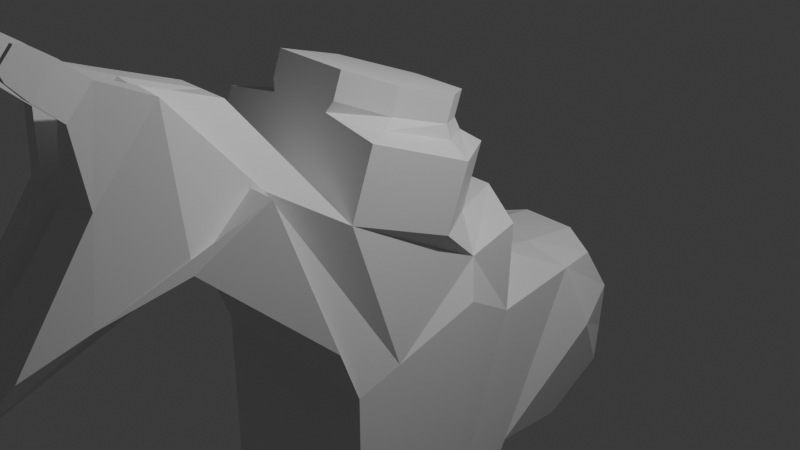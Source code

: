 # Source: first_attempt.blend  (saved by Blender 4.3.34; exported with 4.5.12 LTS)
import bpy
from mathutils import Matrix  # noqa: F401  (used for matrix-valued properties, if any)

bpy.ops.wm.read_factory_settings(use_empty=True)
scene = bpy.context.scene
scene.name = 'Scene'

# ---- collections
col_collection = bpy.data.collections.new('Collection'); scene.collection.children.link(col_collection)

# ---- materials (node trees are filled in below, after node groups)
mat_material = bpy.data.materials.new('Material')
mat_material.alpha_threshold = 0.0
mat_material.roughness = 0.5
mat_material.line_color = (0.0, 0.0, 0.0, 1.0)

# ---- material node trees
mat_material.use_nodes = True; mat_material.node_tree.nodes.clear()
_N = mat_material.node_tree.nodes; _L = mat_material.node_tree.links
n0 = _N.new('ShaderNodeOutputMaterial'); n0.name = 'Material Output'; n0.location = (300, 300)
n1 = _N.new('ShaderNodeBsdfPrincipled'); n1.name = 'Principled BSDF'; n1.location = (10, 300)
n1.inputs[3].default_value = 1.45
_L.new(n1.outputs[0], n0.inputs[0])
n0.is_active_output = True

# ---- world
world_world = bpy.data.worlds.new('World'); scene.world = world_world
world_world.use_nodes = True; world_world.node_tree.nodes.clear()
_N = world_world.node_tree.nodes; _L = world_world.node_tree.links
n0 = _N.new('ShaderNodeOutputWorld'); n0.name = 'World Output'; n0.location = (300, 300)
n1 = _N.new('ShaderNodeBackground'); n1.name = 'Background'; n1.location = (10, 300)
n1.inputs[0].default_value = (0.05088, 0.05088, 0.05088, 1.0)
_L.new(n1.outputs[0], n0.inputs[0])
n0.is_active_output = True
world_world.color = (0.05088, 0.05088, 0.05088)
world_world.sun_shadow_jitter_overblur = 0.0

# ---- cameras
cam_camera = bpy.data.cameras.new('Camera')
cam_camera.clip_end = 100.0
cam_camera.ortho_scale = 7.314

# ---- lights
light_light = bpy.data.lights.new('Light', 'POINT')
light_light.energy = 1000.0
light_light.shadow_soft_size = 0.1

# ---- meshes
me_cube = bpy.data.meshes.new('Cube')
me_cube.from_pydata([(0.8405, 0.7521, -1.018), (1.0, -1.44, -1.0), (-0.8474, 0.7521, -1.018), (-1.0, -1.44, -1.0), (-0.8474, 0.8307, -2.73), (-1.0, -1.44, -3.043), (0.8405, 0.8307, -2.73), (1.0, -1.44, -3.043), (0.7341, 1.797, -2.899), (-0.7456, 1.797, -2.899), (-1.0, -2.289, 1.297), (1.0, -2.289, 1.297), (-1.0, 0.0593, -0.5703), (1.0, 0.0593, -0.5703), (-1.0, -0.118, -3.043), (1.0, -0.118, -3.043), (-1.0, -0.9324, -0.8546), (1.0, -1.48, 0.7846), (-1.0, -0.9924, -3.043), (-1.0, -1.48, 0.7846), (1.0, -0.9324, -0.8546), (1.0, -0.9924, -3.043), (0.8006, 2.444, -2.394), (0.8006, 1.772, -0.9103), (-0.8092, 1.772, -0.9103), (-0.8092, 2.444, -2.394), (0.3343, 0.9603, 0.2067), (0.7959, 0.8441, -0.0488), (-0.7959, 0.8441, -0.0488), (-0.3343, 0.9603, 0.2067), (0.8469, 0.2046, -0.1751), (0.4915, 0.4102, 0.1368), (1.0, -0.3157, 0.2855), (-0.4915, 0.4102, 0.1368), (-0.8469, 0.2046, -0.1751), (-1.0, -0.3157, 0.2855), (0.4849, -2.895, 2.15), (0.7298, -2.166, 1.234), (-0.7368, -2.166, 1.234), (-0.4888, -2.895, 2.15), (-0.5052, -4.339, 0.273), (-0.671, -3.736, 0.5526), (0.5, -4.339, 0.273), (0.6622, -3.736, 0.5526), (-1.0, -0.9924, -4.078), (-1.0, -1.44, -4.078), (0.7265, 0.347, -3.495), (-1.0, 0.5602, -4.078), (1.0, -1.44, -4.078), (1.0, -0.118, -4.078), (-1.0, -0.118, -4.078), (1.0, -0.9924, -4.078), (0.7341, 2.237, -0.9109), (0.7341, 2.586, -2.012), (-0.7456, 2.586, -2.012), (-0.7456, 2.237, -0.9109), (1.0, 1.966, -1.636), (-1.0, 1.966, -1.636), (0.8006, 2.528, -1.425), (-0.8092, 2.528, -1.425), (-0.01145, 1.027, -0.5477), (5.03e-05, -1.44, -1.0), (5.03e-05, 0.5602, -3.043), (5.03e-05, -1.44, -3.043), (-0.008575, 1.948, -2.935), (5.03e-05, -2.289, 1.297), (5.03e-05, -0.118, -3.043), (5.03e-05, -0.9924, -3.043), (5.03e-05, -1.48, 0.7846), (-0.008575, 2.545, -2.582), (-0.008575, 1.671, -0.7199), (-0.008743, -2.197, 1.916), (-0.003833, -2.771, 2.038), (-0.003833, -4.497, 0.1212), (5.03e-05, -4.667, -0.2977), (-0.007101, 0.5602, -3.094), (-0.01041, -1.44, -3.059), (-0.007101, -0.118, -3.094), (-0.01041, -0.9924, -3.059), (-0.008575, 2.739, -2.038), (-0.008575, 2.424, -0.8106), (-0.008575, 2.585, -1.315), (0.1544, -1.44, -1.0), (0.1544, -1.44, -3.043), (0.1544, -2.289, 1.297), (0.1544, -1.48, 0.7846), (0.3174, 1.671, -0.7199), (0.1429, -2.867, 2.147), (0.1544, -4.667, -0.2977), (0.1049, -1.44, -3.26), (0.3174, 2.424, -0.8106), (0.3174, 2.585, -1.315), (0.3717, 1.027, -0.5477), (0.3117, 0.995, -3.094), (0.3174, 1.948, -2.935), (0.1544, -0.118, -3.043), (0.1544, -0.9924, -3.043), (0.3174, 2.545, -2.582), (0.2997, -2.197, 1.916), (0.1617, -4.497, 0.1212), (0.3086, 0.4003, -3.363), (0.13, -0.118, -3.26), (0.1049, -0.9924, -3.26), (0.3174, 2.739, -2.038), (-0.3853, 1.027, -0.5477), (-0.1909, 0.5602, -3.043), (-0.3367, 1.948, -2.935), (-0.1909, -0.118, -3.043), (-0.1909, -0.9924, -3.043), (-0.3367, 2.545, -2.582), (-0.3137, -2.197, 1.916), (-0.1749, -4.497, 0.1212), (-0.1593, 0.5602, -3.257), (-0.1593, -0.118, -3.257), (-0.1309, -0.9924, -3.292), (-0.3367, 2.739, -2.038), (-0.1909, -1.44, -1.0), (-0.1909, -1.44, -3.043), (-0.1909, -2.289, 1.297), (-0.1909, -1.48, 0.7846), (-0.3367, 1.671, -0.7199), (-0.1567, -2.867, 2.147), (-0.1909, -4.667, -0.2977), (-0.1309, -1.44, -3.292), (-0.3367, 2.424, -0.8106), (-0.3367, 2.585, -1.315), (-1.0, -0.9324, -0.8546), (-1.0, -0.9924, -3.043), (1.0, -0.9324, -0.8546), (1.0, -0.9924, -3.043), (1.0, -1.48, 0.7846), (-1.0, -1.48, 0.7846), (-1.0, -0.9924, -4.078), (1.0, -0.9924, -4.078), (-0.01041, -0.9924, -3.059), (5.03e-05, -1.48, 0.7846), (0.1544, -1.48, 0.7846), (0.1049, -0.9924, -3.26), (-0.1309, -0.9924, -3.292), (-0.1909, -1.48, 0.7846), (-1.0, -1.65, -0.4306), (1.0, -1.65, -0.4306), (-0.4789, -3.534, 1.405), (-0.8654, -2.969, 0.8186), (0.8654, -2.969, 0.8186), (0.4758, -3.534, 1.405), (5.03e-05, -1.65, -0.4306), (-0.00384, -3.572, 1.225), (0.1263, -3.619, 1.375), (0.1544, -1.65, -0.4306), (-0.1909, -1.65, -0.4306), (-0.1361, -3.619, 1.375), (0.1848, -3.32, 2.341), (0.1893, -3.561, 2.551), (0.3182, -3.561, 2.551), (0.3227, -3.32, 2.341), (-0.3265, -3.569, 2.064), (-0.322, -3.803, 2.28), (-0.322, -3.561, 2.551), (-0.3265, -3.32, 2.341), (-0.2015, -3.561, 2.551), (-0.197, -3.32, 2.341), (0.3182, -3.803, 2.28), (0.3227, -3.569, 2.064), (0.1848, -3.569, 2.064), (0.1893, -3.803, 2.28), (-0.2015, -3.803, 2.28), (-0.197, -3.569, 2.064), (0.2283, -3.848, 2.707), (0.2792, -3.848, 2.707), (-0.2843, -3.99, 2.549), (-0.2843, -3.848, 2.707), (-0.2392, -3.848, 2.707), (0.2792, -3.99, 2.549), (0.2283, -3.99, 2.549), (-0.2392, -3.99, 2.549), (0.2169, -3.748, 2.681), (0.2905, -3.748, 2.681), (-0.2944, -3.953, 2.452), (-0.2944, -3.748, 2.681), (-0.2291, -3.748, 2.681), (0.2905, -3.953, 2.452), (0.2169, -3.953, 2.452), (-0.2291, -3.953, 2.452), (0.3174, 2.739, -2.038), (-0.008575, 2.739, -2.038), (-0.3367, 2.424, -0.8106), (-0.008575, 2.424, -0.8106), (0.3174, 2.424, -0.8106), (0.3174, 2.585, -1.315), (-0.3367, 2.739, -2.038), (-0.3367, 2.585, -1.315), (0.3505, -1.205, 1.554), (0.7601, -0.8746, 1.413), (0.3569, 0.4795, 0.9487), (0.8557, -0.1649, 1.155), (-0.8557, -0.1649, 1.155), (-0.3569, 0.4795, 0.9487), (-0.7704, -0.8746, 1.413), (-0.3663, -1.205, 1.554), (-0.01033, -1.205, 1.554), (0.1544, -1.238, 1.463), (1.0, -1.238, 1.463), (0.4915, 0.6529, 0.8153), (1.0, -0.07302, 0.964), (-1.0, -0.07302, 0.964), (-0.4915, 0.6529, 0.8153), (-1.0, -1.238, 1.463), (-0.1909, -1.238, 1.463), (5.03e-05, -1.238, 1.463), (0.1544, -1.238, 1.463), (1.0, -1.238, 1.463), (0.4915, 0.6529, 0.8153), (1.0, -0.07302, 0.964), (-1.0, -0.07302, 0.964), (-0.4915, 0.6529, 0.8153), (-1.0, -1.238, 1.463), (-0.1909, -1.238, 1.463), (5.03e-05, -1.238, 1.463), (0.4159, -1.166, 1.663), (0.6801, -0.7256, 1.474), (0.312, 0.4497, 1.071), (0.8076, -0.1675, 1.297), (-0.8076, -0.1675, 1.297), (-0.312, 0.4497, 1.071), (-0.6939, -0.7256, 1.474), (-0.4248, -1.166, 1.663), (-0.01379, -1.166, 1.663), (0.4159, -1.071, 1.925), (0.6801, -0.6308, 1.737), (0.312, 0.5445, 1.334), (0.8076, -0.07278, 1.559), (-0.8076, -0.07278, 1.559), (-0.312, 0.5445, 1.334), (-0.6939, -0.6308, 1.737), (-0.4248, -1.071, 1.925), (-0.01379, -1.071, 1.925), (0.4159, -1.071, 1.925), (0.6801, -0.6308, 1.737), (0.312, 0.5445, 1.334), (0.8076, -0.07278, 1.559), (-0.8076, -0.07278, 1.559), (-0.312, 0.5445, 1.334), (-0.6939, -0.6308, 1.737), (-0.4248, -1.071, 1.925), (-0.01379, -1.071, 1.925), (0.4159, -1.071, 1.925), (0.6801, -0.6308, 1.737), (0.312, 0.5445, 1.334), (0.8076, -0.07278, 1.559), (-0.8076, -0.07278, 1.559), (-0.312, 0.5445, 1.334), (-0.6939, -0.6308, 1.737), (-0.4248, -1.071, 1.925), (-0.01379, -1.071, 1.925), (0.4159, -1.071, 1.925), (0.6801, -0.6308, 1.737), (0.312, 0.5445, 1.334), (0.8076, -0.07278, 1.559), (-0.8076, -0.07278, 1.559), (-0.312, 0.5445, 1.334), (-0.6939, -0.6308, 1.737), (-0.4248, -1.071, 1.925), (-0.01379, -1.071, 1.925), (0.4159, -1.071, 1.925), (0.6801, -0.6308, 1.737), (0.312, 0.5445, 1.334), (0.8076, -0.07278, 1.559), (-0.8076, -0.07278, 1.559), (-0.312, 0.5445, 1.334), (-0.6939, -0.6308, 1.737), (-0.4248, -1.071, 1.925), (-0.01379, -1.071, 1.925), (0.4159, -1.071, 1.925), (0.6801, -0.6308, 1.737), (0.312, 0.5445, 1.334), (0.8076, -0.07278, 1.559), (-0.8076, -0.07278, 1.559), (-0.312, 0.5445, 1.334), (-0.6939, -0.6308, 1.737), (-0.4248, -1.071, 1.925), (-0.01379, -1.071, 1.925)], [], [(126, 131, 19, 16), (118, 122, 41, 10), (13, 30, 32, 17, 20), (12, 2, 4, 14), (151, 142, 40, 111), (26, 29, 33, 31), (93, 6, 46, 100), (128, 1, 7, 129), (105, 4, 9, 106), (116, 3, 5, 117), (0, 6, 8, 22, 56, 23), (97, 22, 8, 94), (4, 2, 24, 57, 25, 9), (149, 141, 11, 84), (139, 131, 38, 110), (128, 130, 37, 1), (0, 13, 15, 6), (6, 15, 49, 46), (2, 28, 29, 26, 27, 0, 92, 60, 104), (16, 12, 14, 18), (12, 34, 28, 2), (143, 140, 10, 41), (126, 16, 18, 127), (13, 20, 21, 15), (95, 15, 21, 96), (68, 85, 201, 209), (16, 19, 35, 34, 12), (86, 23, 52, 188), (92, 0, 23, 86), (30, 31, 32), (33, 34, 35), (33, 29, 28, 34), (26, 31, 30, 27), (0, 27, 30, 13), (110, 38, 39, 121), (111, 40, 41, 122), (142, 39, 38, 143), (144, 37, 36, 145), (141, 144, 43, 11), (137, 133, 48, 89), (100, 46, 49, 101), (107, 14, 50, 113), (96, 21, 51, 102), (129, 7, 48, 133), (117, 5, 45, 123), (127, 18, 44, 132), (14, 4, 47, 50), (125, 59, 55, 186), (109, 25, 54, 190), (57, 24, 55, 59), (56, 22, 53, 58), (23, 56, 58, 52), (25, 57, 59, 54), (190, 54, 59, 125), (103, 79, 81, 91), (97, 69, 185, 184), (91, 81, 80, 90), (83, 63, 76, 89), (108, 67, 78, 114), (95, 66, 77, 101), (112, 75, 77, 113), (138, 134, 76, 123), (99, 73, 74, 88), (98, 71, 72, 87), (104, 60, 70, 120), (120, 70, 187, 186), (107, 66, 67, 108), (136, 135, 71, 98), (150, 146, 65, 118), (109, 69, 64, 106), (82, 61, 63, 83), (93, 62, 64, 94), (105, 62, 75, 112), (148, 147, 73, 99), (84, 88, 74, 65), (11, 43, 88, 84), (145, 148, 99, 42), (6, 93, 94, 8), (1, 82, 83, 7), (130, 136, 98, 37), (37, 98, 87, 36), (42, 99, 88, 43), (15, 95, 101, 49), (7, 83, 89, 48), (58, 189, 188, 52), (22, 97, 184, 53), (53, 184, 189, 58), (67, 96, 102, 78), (75, 100, 101, 77), (134, 137, 89, 76), (60, 92, 86, 70), (70, 86, 188, 187), (66, 95, 96, 67), (146, 149, 84, 65), (69, 97, 94, 64), (62, 93, 100, 75), (4, 105, 112, 47), (25, 109, 106, 9), (140, 150, 118, 10), (14, 107, 108, 18), (24, 120, 186, 55), (2, 104, 120, 24), (132, 138, 123, 45), (47, 112, 113, 50), (18, 108, 114, 44), (79, 115, 191, 81), (69, 109, 190, 185), (81, 191, 124, 80), (63, 117, 123, 76), (66, 107, 113, 77), (73, 111, 122, 74), (71, 110, 121, 72), (135, 139, 110, 71), (61, 116, 117, 63), (62, 105, 106, 64), (147, 151, 111, 73), (65, 74, 122, 118), (68, 119, 139, 135), (44, 114, 138, 132), (78, 102, 137, 134), (17, 85, 136, 130), (85, 68, 135, 136), (114, 78, 134, 138), (5, 127, 132, 45), (21, 129, 133, 51), (102, 51, 133, 137), (3, 126, 127, 5), (20, 17, 130, 128), (119, 19, 131, 139), (20, 128, 129, 21), (3, 38, 131, 126), (72, 121, 151, 147), (3, 116, 150, 140), (61, 82, 149, 146), (145, 36, 155, 163), (87, 72, 147, 148), (116, 61, 146, 150), (1, 37, 144, 141), (43, 144, 145, 42), (40, 142, 143, 41), (38, 3, 140, 143), (82, 1, 141, 149), (36, 87, 152, 155), (87, 148, 164, 152), (142, 151, 167, 156), (148, 145, 163, 164), (166, 160, 180, 183), (39, 142, 156, 159), (121, 39, 159, 161), (151, 121, 161, 167), (153, 154, 155, 152), (157, 158, 159, 156), (158, 160, 161, 159), (154, 162, 163, 155), (152, 164, 165, 153), (160, 166, 167, 161), (164, 163, 162, 165), (156, 167, 166, 157), (160, 158, 179, 180), (172, 171, 170, 175), (169, 168, 174, 173), (162, 154, 177, 181), (153, 165, 182, 176), (158, 157, 178, 179), (157, 166, 183, 178), (154, 153, 176, 177), (165, 162, 181, 182), (168, 169, 177, 176), (170, 171, 179, 178), (171, 172, 180, 179), (169, 173, 181, 177), (174, 168, 176, 182), (172, 175, 183, 180), (173, 174, 182, 181), (175, 170, 178, 183), (79, 103, 184, 185), (80, 124, 186, 187), (90, 80, 187, 188), (91, 90, 188, 189), (103, 91, 189, 184), (115, 79, 185, 190), (191, 115, 190, 125), (124, 191, 125, 186), (195, 194, 221, 222), (33, 35, 205, 206), (19, 119, 208, 207), (17, 32, 204, 202), (85, 17, 202, 201), (35, 19, 207, 205), (32, 31, 203, 204), (119, 68, 209, 208), (31, 33, 206, 203), (211, 210, 201, 202), (212, 213, 204, 203), (214, 215, 206, 205), (215, 212, 203, 206), (213, 211, 202, 204), (216, 214, 205, 207), (218, 217, 208, 209), (210, 218, 209, 201), (217, 216, 207, 208), (193, 192, 210, 211), (194, 195, 213, 212), (196, 197, 215, 214), (197, 194, 212, 215), (195, 193, 211, 213), (198, 196, 214, 216), (200, 199, 217, 218), (192, 200, 218, 210), (199, 198, 216, 217), (222, 221, 239, 240), (198, 199, 226, 225), (196, 198, 225, 223), (197, 196, 223, 224), (199, 200, 227, 226), (194, 197, 224, 221), (192, 193, 220, 219), (200, 192, 219, 227), (193, 195, 222, 220), (231, 230, 233, 232, 234, 235, 236, 228, 229), (225, 226, 244, 243), (223, 225, 243, 241), (224, 223, 241, 242), (226, 227, 245, 244), (221, 224, 242, 239), (219, 220, 238, 237), (227, 219, 237, 245), (220, 222, 240, 238), (247, 246, 237, 238), (248, 249, 240, 239), (250, 251, 242, 241), (251, 248, 239, 242), (249, 247, 238, 240), (252, 250, 241, 243), (254, 253, 244, 245), (246, 254, 245, 237), (253, 252, 243, 244), (256, 255, 246, 247), (257, 258, 249, 248), (259, 260, 251, 250), (260, 257, 248, 251), (258, 256, 247, 249), (261, 259, 250, 252), (263, 262, 253, 254), (255, 263, 254, 246), (262, 261, 252, 253), (265, 264, 255, 256), (266, 267, 258, 257), (268, 269, 260, 259), (269, 266, 257, 260), (267, 265, 256, 258), (270, 268, 259, 261), (272, 271, 262, 263), (264, 272, 263, 255), (271, 270, 261, 262), (274, 273, 264, 265), (275, 276, 267, 266), (277, 278, 269, 268), (278, 275, 266, 269), (276, 274, 265, 267), (279, 277, 268, 270), (281, 280, 271, 272), (273, 281, 272, 264), (280, 279, 270, 271), (229, 228, 273, 274), (230, 231, 276, 275), (232, 233, 278, 277), (233, 230, 275, 278), (231, 229, 274, 276), (234, 232, 277, 279), (236, 235, 280, 281), (228, 236, 281, 273), (235, 234, 279, 280)])
_uv = me_cube.uv_layers.new(name='UVMap')
_uv.uv.foreach_set('vector', [0.375, 0.05592, 0.625, 0.05592, 0.625, 0.05592, 0.375, 0.05592, 0.375, 0.8989, 0.5696, 0.8989, 0.5696, 1.0, 0.375, 1.0, 0.375, 0.5848, 0.375, 0.5848, 0.625, 0.6218, 0.625, 0.6941, 0.375, 0.6941, 0.375, 0.1652, 0.375, 0.25, 0.375, 0.25, 0.375, 0.1652, 0.7605, 0.75, 0.8049, 0.75, 0.8049, 0.75, 0.7605, 0.75, 0.7062, 0.5, 0.7938, 0.5, 0.7938, 0.5848, 0.7062, 0.5848, 0.2693, 0.5, 0.375, 0.5, 0.375, 0.5, 0.2693, 0.5, 0.375, 0.6941, 0.375, 0.75, 0.375, 0.75, 0.375, 0.6941, 0.2261, 0.5, 0.125, 0.5, 0.125, 0.5, 0.2261, 0.5, 0.375, 0.8989, 0.375, 1.0, 0.375, 1.0, 0.375, 0.8989, 0.375, 0.5, 0.375, 0.5, 0.375, 0.5, 0.375, 0.5, 0.375, 0.5, 0.375, 0.5, 0.375, 0.3943, 0.375, 0.5, 0.375, 0.5, 0.375, 0.3943, 0.375, 0.25, 0.375, 0.25, 0.375, 0.25, 0.375, 0.25, 0.375, 0.25, 0.375, 0.25, 0.375, 0.8557, 0.3967, 0.75, 0.375, 0.75, 0.375, 0.8557, 0.7739, 0.6941, 0.875, 0.6941, 0.875, 0.7431, 0.7739, 0.7431, 0.375, 0.6941, 0.625, 0.6941, 0.625, 0.7431, 0.375, 0.75, 0.375, 0.5, 0.375, 0.5848, 0.375, 0.5848, 0.375, 0.5, 0.375, 0.5, 0.375, 0.5848, 0.375, 0.5848, 0.375, 0.5, 0.375, 0.25, 0.375, 0.25, 0.625, 0.3312, 0.625, 0.4188, 0.375, 0.5, 0.375, 0.5, 0.375, 0.3943, 0.375, 0.375, 0.375, 0.3511, 0.375, 0.05592, 0.375, 0.1652, 0.375, 0.1652, 0.375, 0.05592, 0.375, 0.1652, 0.375, 0.1652, 0.375, 0.25, 0.375, 0.25, 0.5995, 0.0, 0.4076, 0.0, 0.375, 0.0, 0.5696, 0.0, 0.375, 0.05592, 0.375, 0.05592, 0.375, 0.05592, 0.375, 0.05592, 0.375, 0.5848, 0.375, 0.6941, 0.375, 0.6941, 0.375, 0.5848, 0.2693, 0.5848, 0.375, 0.5848, 0.375, 0.6941, 0.2693, 0.6941, 0.75, 0.6941, 0.7307, 0.6941, 0.7307, 0.6941, 0.75, 0.6941, 0.375, 0.05592, 0.625, 0.05592, 0.625, 0.1282, 0.375, 0.1652, 0.375, 0.1652, 0.375, 0.3943, 0.375, 0.5, 0.375, 0.5, 0.375, 0.3943, 0.375, 0.3943, 0.375, 0.5, 0.375, 0.5, 0.375, 0.3943, 0.375, 0.5848, 0.625, 0.5848, 0.625, 0.6218, 0.625, 0.1652, 0.375, 0.1652, 0.625, 0.1282, 0.625, 0.1652, 0.625, 0.25, 0.375, 0.25, 0.375, 0.1652, 0.7062, 0.5, 0.7062, 0.5848, 0.375, 0.5848, 0.375, 0.5, 0.375, 0.5, 0.375, 0.5, 0.375, 0.5848, 0.375, 0.5848, 0.7739, 0.7431, 0.875, 0.7431, 0.8049, 0.75, 0.7605, 0.75, 0.7605, 0.75, 0.8049, 0.75, 0.875, 0.75, 0.7739, 0.75, 0.8049, 0.75, 0.8049, 0.75, 0.875, 0.75, 0.875, 0.75, 0.5995, 0.75, 0.6093, 0.75, 0.6951, 0.75, 0.6951, 0.75, 0.3967, 0.75, 0.5995, 0.75, 0.5696, 0.75, 0.375, 0.75, 0.2693, 0.6941, 0.375, 0.6941, 0.375, 0.75, 0.2693, 0.75, 0.2693, 0.5, 0.375, 0.5, 0.375, 0.5848, 0.2693, 0.5848, 0.2261, 0.5848, 0.125, 0.5848, 0.125, 0.5848, 0.2261, 0.5848, 0.2693, 0.6941, 0.375, 0.6941, 0.375, 0.6941, 0.2693, 0.6941, 0.375, 0.6941, 0.375, 0.75, 0.375, 0.75, 0.375, 0.6941, 0.375, 0.8989, 0.375, 1.0, 0.375, 1.0, 0.375, 0.8989, 0.375, 0.05592, 0.375, 0.05592, 0.375, 0.05592, 0.375, 0.05592, 0.375, 0.1652, 0.375, 0.25, 0.375, 0.25, 0.375, 0.1652, 0.375, 0.3511, 0.375, 0.25, 0.375, 0.25, 0.375, 0.3511, 0.375, 0.3511, 0.375, 0.25, 0.375, 0.25, 0.375, 0.3511, 0.375, 0.25, 0.375, 0.25, 0.375, 0.25, 0.375, 0.25, 0.375, 0.5, 0.375, 0.5, 0.375, 0.5, 0.375, 0.5, 0.375, 0.5, 0.375, 0.5, 0.375, 0.5, 0.375, 0.5, 0.375, 0.25, 0.375, 0.25, 0.375, 0.25, 0.375, 0.25, 0.375, 0.3511, 0.375, 0.25, 0.375, 0.25, 0.375, 0.3511, 0.375, 0.3943, 0.375, 0.375, 0.375, 0.375, 0.375, 0.3943, 0.375, 0.3943, 0.375, 0.375, 0.375, 0.375, 0.375, 0.3943, 0.375, 0.3943, 0.375, 0.375, 0.375, 0.375, 0.375, 0.3943, 0.375, 0.8557, 0.375, 0.875, 0.375, 0.875, 0.375, 0.8557, 0.2261, 0.6941, 0.25, 0.6941, 0.25, 0.6941, 0.2261, 0.6941, 0.2693, 0.5848, 0.25, 0.5848, 0.25, 0.5848, 0.2693, 0.5848, 0.2261, 0.5, 0.25, 0.5, 0.25, 0.5848, 0.2261, 0.5848, 0.2261, 0.6941, 0.25, 0.6941, 0.25, 0.75, 0.2261, 0.75, 0.7415, 0.75, 0.75, 0.75, 0.75, 0.75, 0.7307, 0.75, 0.7307, 0.7431, 0.75, 0.7431, 0.75, 0.75, 0.7415, 0.75, 0.375, 0.3511, 0.375, 0.375, 0.375, 0.375, 0.375, 0.3511, 0.375, 0.3511, 0.375, 0.375, 0.375, 0.375, 0.375, 0.3511, 0.2261, 0.5848, 0.25, 0.5848, 0.25, 0.6941, 0.2261, 0.6941, 0.7307, 0.6941, 0.75, 0.6941, 0.75, 0.7431, 0.7307, 0.7431, 0.375, 0.8989, 0.375, 0.875, 0.375, 0.875, 0.375, 0.8989, 0.375, 0.3511, 0.375, 0.375, 0.375, 0.375, 0.375, 0.3511, 0.375, 0.8557, 0.375, 0.875, 0.375, 0.875, 0.375, 0.8557, 0.2693, 0.5, 0.25, 0.5, 0.25, 0.5, 0.2693, 0.5, 0.2261, 0.5, 0.25, 0.5, 0.25, 0.5, 0.2261, 0.5, 0.7415, 0.75, 0.75, 0.75, 0.75, 0.75, 0.7415, 0.75, 0.375, 0.8557, 0.5696, 0.8557, 0.5696, 0.875, 0.375, 0.875, 0.375, 0.75, 0.5696, 0.75, 0.5696, 0.8557, 0.375, 0.8557, 0.6951, 0.75, 0.7415, 0.75, 0.7415, 0.75, 0.6951, 0.75, 0.375, 0.5, 0.2693, 0.5, 0.2693, 0.5, 0.375, 0.5, 0.375, 0.75, 0.375, 0.8557, 0.375, 0.8557, 0.375, 0.75, 0.625, 0.6941, 0.7307, 0.6941, 0.7307, 0.7431, 0.625, 0.7431, 0.625, 0.7431, 0.7307, 0.7431, 0.7415, 0.75, 0.6951, 0.75, 0.6951, 0.75, 0.7415, 0.75, 0.7307, 0.75, 0.625, 0.75, 0.375, 0.5848, 0.2693, 0.5848, 0.2693, 0.5848, 0.375, 0.5848, 0.375, 0.75, 0.375, 0.8557, 0.375, 0.8557, 0.375, 0.75, 0.375, 0.5, 0.375, 0.3943, 0.375, 0.3943, 0.375, 0.5, 0.375, 0.5, 0.375, 0.3943, 0.375, 0.3943, 0.375, 0.5, 0.375, 0.5, 0.375, 0.3943, 0.375, 0.3943, 0.375, 0.5, 0.25, 0.6941, 0.2693, 0.6941, 0.2693, 0.6941, 0.25, 0.6941, 0.25, 0.5, 0.2693, 0.5, 0.2693, 0.5848, 0.25, 0.5848, 0.25, 0.6941, 0.2693, 0.6941, 0.2693, 0.75, 0.25, 0.75, 0.375, 0.375, 0.375, 0.3943, 0.375, 0.3943, 0.375, 0.375, 0.375, 0.375, 0.375, 0.3943, 0.375, 0.3943, 0.375, 0.375, 0.25, 0.5848, 0.2693, 0.5848, 0.2693, 0.6941, 0.25, 0.6941, 0.375, 0.875, 0.375, 0.8557, 0.375, 0.8557, 0.375, 0.875, 0.375, 0.375, 0.375, 0.3943, 0.375, 0.3943, 0.375, 0.375, 0.25, 0.5, 0.2693, 0.5, 0.2693, 0.5, 0.25, 0.5, 0.125, 0.5, 0.2261, 0.5, 0.2261, 0.5, 0.125, 0.5, 0.375, 0.25, 0.375, 0.3511, 0.375, 0.3511, 0.375, 0.25, 0.375, 1.0, 0.375, 0.8989, 0.375, 0.8989, 0.375, 1.0, 0.125, 0.5848, 0.2261, 0.5848, 0.2261, 0.6941, 0.125, 0.6941, 0.375, 0.25, 0.375, 0.3511, 0.375, 0.3511, 0.375, 0.25, 0.375, 0.25, 0.375, 0.3511, 0.375, 0.3511, 0.375, 0.25, 0.125, 0.6941, 0.2261, 0.6941, 0.2261, 0.75, 0.125, 0.75, 0.125, 0.5, 0.2261, 0.5, 0.2261, 0.5848, 0.125, 0.5848, 0.125, 0.6941, 0.2261, 0.6941, 0.2261, 0.6941, 0.125, 0.6941, 0.375, 0.375, 0.375, 0.3511, 0.375, 0.3511, 0.375, 0.375, 0.375, 0.375, 0.375, 0.3511, 0.375, 0.3511, 0.375, 0.375, 0.375, 0.375, 0.375, 0.3511, 0.375, 0.3511, 0.375, 0.375, 0.375, 0.875, 0.375, 0.8989, 0.375, 0.8989, 0.375, 0.875, 0.25, 0.5848, 0.2261, 0.5848, 0.2261, 0.5848, 0.25, 0.5848, 0.75, 0.75, 0.7605, 0.75, 0.7739, 0.75, 0.75, 0.75, 0.75, 0.7431, 0.7739, 0.7431, 0.7605, 0.75, 0.75, 0.75, 0.75, 0.6941, 0.7739, 0.6941, 0.7739, 0.7431, 0.75, 0.7431, 0.375, 0.875, 0.375, 0.8989, 0.375, 0.8989, 0.375, 0.875, 0.25, 0.5, 0.2261, 0.5, 0.2261, 0.5, 0.25, 0.5, 0.75, 0.75, 0.7605, 0.75, 0.7605, 0.75, 0.75, 0.75, 0.375, 0.875, 0.5696, 0.875, 0.5696, 0.8989, 0.375, 0.8989, 0.75, 0.6941, 0.7739, 0.6941, 0.7739, 0.6941, 0.75, 0.6941, 0.125, 0.6941, 0.2261, 0.6941, 0.2261, 0.6941, 0.125, 0.6941, 0.25, 0.6941, 0.2693, 0.6941, 0.2693, 0.6941, 0.25, 0.6941, 0.625, 0.6941, 0.7307, 0.6941, 0.7307, 0.6941, 0.625, 0.6941, 0.7307, 0.6941, 0.75, 0.6941, 0.75, 0.6941, 0.7307, 0.6941, 0.2261, 0.6941, 0.25, 0.6941, 0.25, 0.6941, 0.2261, 0.6941, 0.375, 0.0, 0.375, 0.05592, 0.375, 0.05592, 0.375, 0.0, 0.375, 0.6941, 0.375, 0.6941, 0.375, 0.6941, 0.375, 0.6941, 0.2693, 0.6941, 0.375, 0.6941, 0.375, 0.6941, 0.2693, 0.6941, 0.375, 0.0, 0.375, 0.05592, 0.375, 0.05592, 0.375, 0.0, 0.375, 0.6941, 0.625, 0.6941, 0.625, 0.6941, 0.375, 0.6941, 0.7739, 0.6941, 0.875, 0.6941, 0.875, 0.6941, 0.7739, 0.6941, 0.375, 0.6941, 0.375, 0.6941, 0.375, 0.6941, 0.375, 0.6941, 0.375, 0.0, 0.625, 0.006884, 0.625, 0.05592, 0.375, 0.05592, 0.75, 0.75, 0.7605, 0.75, 0.7605, 0.75, 0.75, 0.75, 0.375, 1.0, 0.375, 0.8989, 0.375, 0.8989, 0.375, 1.0, 0.375, 0.875, 0.375, 0.8557, 0.375, 0.8557, 0.375, 0.875, 0.6951, 0.75, 0.6951, 0.75, 0.6951, 0.75, 0.6951, 0.75, 0.7415, 0.75, 0.75, 0.75, 0.75, 0.75, 0.7415, 0.75, 0.375, 0.8989, 0.375, 0.875, 0.375, 0.875, 0.375, 0.8989, 0.375, 0.75, 0.6093, 0.75, 0.5995, 0.75, 0.3967, 0.75, 0.5696, 0.75, 0.5995, 0.75, 0.6951, 0.75, 0.6951, 0.75, 0.8049, 0.75, 0.8049, 0.75, 0.875, 0.75, 0.875, 0.75, 0.6093, 0.0, 0.375, 0.0, 0.4076, 0.0, 0.5995, 0.0, 0.375, 0.8557, 0.375, 0.75, 0.3967, 0.75, 0.375, 0.8557, 0.6951, 0.75, 0.7415, 0.75, 0.7415, 0.75, 0.6951, 0.75, 0.7415, 0.75, 0.7415, 0.75, 0.7415, 0.75, 0.7415, 0.75, 0.8049, 0.75, 0.7605, 0.75, 0.7605, 0.75, 0.8049, 0.75, 0.7415, 0.75, 0.6951, 0.75, 0.6951, 0.75, 0.7415, 0.75, 0.7749, 0.75, 0.7749, 0.75, 0.7749, 0.75, 0.7749, 0.75, 0.8049, 0.75, 0.8049, 0.75, 0.8049, 0.75, 0.8049, 0.75, 0.7605, 0.75, 0.8049, 0.75, 0.8049, 0.75, 0.7605, 0.75, 0.7605, 0.75, 0.7605, 0.75, 0.7605, 0.75, 0.7605, 0.75, 0.7271, 0.75, 0.7094, 0.75, 0.6951, 0.75, 0.7415, 0.75, 0.7906, 0.75, 0.7906, 0.75, 0.8049, 0.75, 0.8049, 0.75, 0.7906, 0.75, 0.7749, 0.75, 0.7605, 0.75, 0.8049, 0.75, 0.7094, 0.75, 0.7094, 0.75, 0.6951, 0.75, 0.6951, 0.75, 0.7415, 0.75, 0.7415, 0.75, 0.7271, 0.75, 0.7271, 0.75, 0.7749, 0.75, 0.7749, 0.75, 0.7605, 0.75, 0.7605, 0.75, 0.7415, 0.75, 0.6951, 0.75, 0.7094, 0.75, 0.7271, 0.75, 0.8049, 0.75, 0.7605, 0.75, 0.7749, 0.75, 0.7906, 0.75, 0.7749, 0.75, 0.7906, 0.75, 0.7906, 0.75, 0.7749, 0.75, 0.7749, 0.75, 0.7906, 0.75, 0.7906, 0.75, 0.7749, 0.75, 0.7094, 0.75, 0.7271, 0.75, 0.7271, 0.75, 0.7094, 0.75, 0.7094, 0.75, 0.7094, 0.75, 0.7094, 0.75, 0.7094, 0.75, 0.7271, 0.75, 0.7271, 0.75, 0.7271, 0.75, 0.7271, 0.75, 0.7906, 0.75, 0.7906, 0.75, 0.7906, 0.75, 0.7906, 0.75, 0.7906, 0.75, 0.7749, 0.75, 0.7749, 0.75, 0.7906, 0.75, 0.7094, 0.75, 0.7271, 0.75, 0.7271, 0.75, 0.7094, 0.75, 0.7271, 0.75, 0.7094, 0.75, 0.7094, 0.75, 0.7271, 0.75, 0.7271, 0.75, 0.7094, 0.75, 0.7094, 0.75, 0.7271, 0.75, 0.7906, 0.75, 0.7906, 0.75, 0.7906, 0.75, 0.7906, 0.75, 0.7906, 0.75, 0.7749, 0.75, 0.7749, 0.75, 0.7906, 0.75, 0.7094, 0.75, 0.7094, 0.75, 0.7094, 0.75, 0.7094, 0.75, 0.7271, 0.75, 0.7271, 0.75, 0.7271, 0.75, 0.7271, 0.75, 0.7749, 0.75, 0.7749, 0.75, 0.7749, 0.75, 0.7749, 0.75, 0.7094, 0.75, 0.7271, 0.75, 0.7271, 0.75, 0.7094, 0.75, 0.7749, 0.75, 0.7906, 0.75, 0.7906, 0.75, 0.7749, 0.75, 0.375, 0.375, 0.375, 0.3943, 0.375, 0.3943, 0.375, 0.375, 0.375, 0.375, 0.375, 0.3511, 0.375, 0.3511, 0.375, 0.375, 0.375, 0.3943, 0.375, 0.375, 0.375, 0.375, 0.375, 0.3943, 0.375, 0.3943, 0.375, 0.3943, 0.375, 0.3943, 0.375, 0.3943, 0.375, 0.3943, 0.375, 0.3943, 0.375, 0.3943, 0.375, 0.3943, 0.375, 0.3511, 0.375, 0.375, 0.375, 0.375, 0.375, 0.3511, 0.375, 0.3511, 0.375, 0.3511, 0.375, 0.3511, 0.375, 0.3511, 0.375, 0.3511, 0.375, 0.3511, 0.375, 0.3511, 0.375, 0.3511, 0.625, 0.6218, 0.7062, 0.5848, 0.7062, 0.5848, 0.625, 0.6218, 0.625, 0.1652, 0.625, 0.1282, 0.625, 0.1282, 0.625, 0.1652, 0.875, 0.6941, 0.7739, 0.6941, 0.7739, 0.6941, 0.875, 0.6941, 0.625, 0.6941, 0.625, 0.6218, 0.625, 0.6218, 0.625, 0.6941, 0.7307, 0.6941, 0.625, 0.6941, 0.625, 0.6941, 0.7307, 0.6941, 0.625, 0.1282, 0.625, 0.05592, 0.625, 0.05592, 0.625, 0.1282, 0.625, 0.6218, 0.625, 0.5848, 0.625, 0.5848, 0.625, 0.6218, 0.7739, 0.6941, 0.75, 0.6941, 0.75, 0.6941, 0.7739, 0.6941, 0.7062, 0.5848, 0.7938, 0.5848, 0.7938, 0.5848, 0.7062, 0.5848, 0.625, 0.6941, 0.7307, 0.6941, 0.7307, 0.6941, 0.625, 0.6941, 0.7062, 0.5848, 0.625, 0.6218, 0.625, 0.6218, 0.7062, 0.5848, 0.875, 0.6218, 0.7938, 0.5848, 0.7938, 0.5848, 0.875, 0.6218, 0.7938, 0.5848, 0.7062, 0.5848, 0.7062, 0.5848, 0.7938, 0.5848, 0.625, 0.6218, 0.625, 0.6941, 0.625, 0.6941, 0.625, 0.6218, 0.875, 0.6941, 0.875, 0.6218, 0.875, 0.6218, 0.875, 0.6941, 0.75, 0.6941, 0.7739, 0.6941, 0.7739, 0.6941, 0.75, 0.6941, 0.7307, 0.6941, 0.75, 0.6941, 0.75, 0.6941, 0.7307, 0.6941, 0.7739, 0.6941, 0.875, 0.6941, 0.875, 0.6941, 0.7739, 0.6941, 0.625, 0.6941, 0.7307, 0.6941, 0.7307, 0.6941, 0.625, 0.6941, 0.7062, 0.5848, 0.625, 0.6218, 0.625, 0.6218, 0.7062, 0.5848, 0.875, 0.6218, 0.7938, 0.5848, 0.7938, 0.5848, 0.875, 0.6218, 0.7938, 0.5848, 0.7062, 0.5848, 0.7062, 0.5848, 0.7938, 0.5848, 0.625, 0.6218, 0.625, 0.6941, 0.625, 0.6941, 0.625, 0.6218, 0.875, 0.6941, 0.875, 0.6218, 0.875, 0.6218, 0.875, 0.6941, 0.75, 0.6941, 0.7739, 0.6941, 0.7739, 0.6941, 0.75, 0.6941, 0.7307, 0.6941, 0.75, 0.6941, 0.75, 0.6941, 0.7307, 0.6941, 0.7739, 0.6941, 0.875, 0.6941, 0.875, 0.6941, 0.7739, 0.6941, 0.625, 0.6218, 0.7062, 0.5848, 0.7062, 0.5848, 0.625, 0.6218, 0.875, 0.6941, 0.7739, 0.6941, 0.7739, 0.6941, 0.875, 0.6941, 0.875, 0.6218, 0.875, 0.6941, 0.875, 0.6941, 0.875, 0.6218, 0.7938, 0.5848, 0.875, 0.6218, 0.875, 0.6218, 0.7938, 0.5848, 0.7739, 0.6941, 0.75, 0.6941, 0.75, 0.6941, 0.7739, 0.6941, 0.7062, 0.5848, 0.7938, 0.5848, 0.7938, 0.5848, 0.7062, 0.5848, 0.7307, 0.6941, 0.625, 0.6941, 0.625, 0.6941, 0.7307, 0.6941, 0.75, 0.6941, 0.7307, 0.6941, 0.7307, 0.6941, 0.75, 0.6941, 0.625, 0.6941, 0.625, 0.6218, 0.625, 0.6218, 0.625, 0.6941, 0.625, 0.6218, 0.7062, 0.5848, 0.7938, 0.5848, 0.875, 0.6218, 0.875, 0.6941, 0.7739, 0.6941, 0.75, 0.6941, 0.7307, 0.6941, 0.625, 0.6941, 0.875, 0.6941, 0.7739, 0.6941, 0.7739, 0.6941, 0.875, 0.6941, 0.875, 0.6218, 0.875, 0.6941, 0.875, 0.6941, 0.875, 0.6218, 0.7938, 0.5848, 0.875, 0.6218, 0.875, 0.6218, 0.7938, 0.5848, 0.7739, 0.6941, 0.75, 0.6941, 0.75, 0.6941, 0.7739, 0.6941, 0.7062, 0.5848, 0.7938, 0.5848, 0.7938, 0.5848, 0.7062, 0.5848, 0.7307, 0.6941, 0.625, 0.6941, 0.625, 0.6941, 0.7307, 0.6941, 0.75, 0.6941, 0.7307, 0.6941, 0.7307, 0.6941, 0.75, 0.6941, 0.625, 0.6941, 0.625, 0.6218, 0.625, 0.6218, 0.625, 0.6941, 0.625, 0.6941, 0.7307, 0.6941, 0.7307, 0.6941, 0.625, 0.6941, 0.7062, 0.5848, 0.625, 0.6218, 0.625, 0.6218, 0.7062, 0.5848, 0.875, 0.6218, 0.7938, 0.5848, 0.7938, 0.5848, 0.875, 0.6218, 0.7938, 0.5848, 0.7062, 0.5848, 0.7062, 0.5848, 0.7938, 0.5848, 0.625, 0.6218, 0.625, 0.6941, 0.625, 0.6941, 0.625, 0.6218, 0.875, 0.6941, 0.875, 0.6218, 0.875, 0.6218, 0.875, 0.6941, 0.75, 0.6941, 0.7739, 0.6941, 0.7739, 0.6941, 0.75, 0.6941, 0.7307, 0.6941, 0.75, 0.6941, 0.75, 0.6941, 0.7307, 0.6941, 0.7739, 0.6941, 0.875, 0.6941, 0.875, 0.6941, 0.7739, 0.6941, 0.625, 0.6941, 0.7307, 0.6941, 0.7307, 0.6941, 0.625, 0.6941, 0.7062, 0.5848, 0.625, 0.6218, 0.625, 0.6218, 0.7062, 0.5848, 0.875, 0.6218, 0.7938, 0.5848, 0.7938, 0.5848, 0.875, 0.6218, 0.7938, 0.5848, 0.7062, 0.5848, 0.7062, 0.5848, 0.7938, 0.5848, 0.625, 0.6218, 0.625, 0.6941, 0.625, 0.6941, 0.625, 0.6218, 0.875, 0.6941, 0.875, 0.6218, 0.875, 0.6218, 0.875, 0.6941, 0.75, 0.6941, 0.7739, 0.6941, 0.7739, 0.6941, 0.75, 0.6941, 0.7307, 0.6941, 0.75, 0.6941, 0.75, 0.6941, 0.7307, 0.6941, 0.7739, 0.6941, 0.875, 0.6941, 0.875, 0.6941, 0.7739, 0.6941, 0.625, 0.6941, 0.7307, 0.6941, 0.7307, 0.6941, 0.625, 0.6941, 0.7062, 0.5848, 0.625, 0.6218, 0.625, 0.6218, 0.7062, 0.5848, 0.875, 0.6218, 0.7938, 0.5848, 0.7938, 0.5848, 0.875, 0.6218, 0.7938, 0.5848, 0.7062, 0.5848, 0.7062, 0.5848, 0.7938, 0.5848, 0.625, 0.6218, 0.625, 0.6941, 0.625, 0.6941, 0.625, 0.6218, 0.875, 0.6941, 0.875, 0.6218, 0.875, 0.6218, 0.875, 0.6941, 0.75, 0.6941, 0.7739, 0.6941, 0.7739, 0.6941, 0.75, 0.6941, 0.7307, 0.6941, 0.75, 0.6941, 0.75, 0.6941, 0.7307, 0.6941, 0.7739, 0.6941, 0.875, 0.6941, 0.875, 0.6941, 0.7739, 0.6941, 0.625, 0.6941, 0.7307, 0.6941, 0.7307, 0.6941, 0.625, 0.6941, 0.7062, 0.5848, 0.625, 0.6218, 0.625, 0.6218, 0.7062, 0.5848, 0.875, 0.6218, 0.7938, 0.5848, 0.7938, 0.5848, 0.875, 0.6218, 0.7938, 0.5848, 0.7062, 0.5848, 0.7062, 0.5848, 0.7938, 0.5848, 0.625, 0.6218, 0.625, 0.6941, 0.625, 0.6941, 0.625, 0.6218, 0.875, 0.6941, 0.875, 0.6218, 0.875, 0.6218, 0.875, 0.6941, 0.75, 0.6941, 0.7739, 0.6941, 0.7739, 0.6941, 0.75, 0.6941, 0.7307, 0.6941, 0.75, 0.6941, 0.75, 0.6941, 0.7307, 0.6941, 0.7739, 0.6941, 0.875, 0.6941, 0.875, 0.6941, 0.7739, 0.6941, 0.625, 0.6941, 0.7307, 0.6941, 0.7307, 0.6941, 0.625, 0.6941, 0.7062, 0.5848, 0.625, 0.6218, 0.625, 0.6218, 0.7062, 0.5848, 0.875, 0.6218, 0.7938, 0.5848, 0.7938, 0.5848, 0.875, 0.6218, 0.7938, 0.5848, 0.7062, 0.5848, 0.7062, 0.5848, 0.7938, 0.5848, 0.625, 0.6218, 0.625, 0.6941, 0.625, 0.6941, 0.625, 0.6218, 0.875, 0.6941, 0.875, 0.6218, 0.875, 0.6218, 0.875, 0.6941, 0.75, 0.6941, 0.7739, 0.6941, 0.7739, 0.6941, 0.75, 0.6941, 0.7307, 0.6941, 0.75, 0.6941, 0.75, 0.6941, 0.7307, 0.6941, 0.7739, 0.6941, 0.875, 0.6941, 0.875, 0.6941, 0.7739, 0.6941])
me_cube.materials.append(mat_material)
me_cube.use_mirror_vertex_groups = False
me_cube.update()

# ---- objects
ob_cube = bpy.data.objects.new('Cube', me_cube)
ob_light = bpy.data.objects.new('Light', light_light)
ob_camera = bpy.data.objects.new('Camera', cam_camera)

# ---- transforms, parenting, visibility, modifiers, constraints
ob_cube.location = (0.0, 0.0, 0.0)
ob_cube.lock_rotations_4d = False
ob_cube.empty_display_type = 'ARROWS'
ob_cube.lineart.crease_threshold = 0.0
ob_light.location = (4.076, 1.005, 5.904)
ob_light.rotation_euler = (0.6503, 0.05522, 1.866)
ob_light.lock_rotations_4d = False
ob_light.empty_display_type = 'ARROWS'
ob_light.color = (0.0, 0.0, 0.0, 0.0)
ob_light.lineart.crease_threshold = 0.0
ob_camera.location = (7.359, -6.926, 4.958)
ob_camera.rotation_euler = (1.109, 0.0, 0.8149)
ob_camera.lock_rotations_4d = False
ob_camera.empty_display_type = 'ARROWS'
ob_camera.color = (0.0, 0.0, 0.0, 0.0)
ob_camera.display_type = 'WIRE'
ob_camera.lineart.crease_threshold = 0.0

# ---- collection membership
col_collection.objects.link(ob_cube)
col_collection.objects.link(ob_light)
col_collection.objects.link(ob_camera)

# ---- scene / render settings (as saved in the file)
scene.camera = ob_camera
scene.frame_start = 1; scene.frame_end = 250; scene.frame_set(211)
scene.render.engine = 'BLENDER_EEVEE_NEXT'
bpy.context.view_layer.update()
